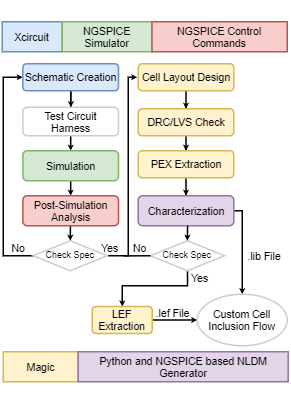

The diagram above was exported from draw.io. Its source (the exported page's mxGraphModel, read from the mxfile embedded in the PNG):
<mxGraphModel dx="716" dy="361" grid="1" gridSize="10" guides="1" tooltips="1" connect="1" arrows="1" fold="1" page="1" pageScale="1" pageWidth="827" pageHeight="1169" math="0" shadow="0">
  <root>
    <mxCell id="WIyWlLk6GJQsqaUBKTNV-0" />
    <mxCell id="WIyWlLk6GJQsqaUBKTNV-1" parent="WIyWlLk6GJQsqaUBKTNV-0" />
    <mxCell id="B87nzp2uGP9GjAAYTqWL-59" style="edgeStyle=orthogonalEdgeStyle;rounded=0;jumpSize=2;orthogonalLoop=1;jettySize=auto;html=1;entryX=0.5;entryY=0;entryDx=0;entryDy=0;startSize=1;endSize=1;fontSize=7;" edge="1" parent="WIyWlLk6GJQsqaUBKTNV-1" source="B87nzp2uGP9GjAAYTqWL-9" target="B87nzp2uGP9GjAAYTqWL-37">
      <mxGeometry relative="1" as="geometry" />
    </mxCell>
    <mxCell id="B87nzp2uGP9GjAAYTqWL-5" value="&lt;font style=&quot;font-size: 7px;&quot;&gt;Xcircuit&lt;/font&gt;" style="rounded=0;whiteSpace=wrap;html=1;strokeColor=#6c8ebf;fillColor=#dae8fc;fontSize=7;" vertex="1" parent="WIyWlLk6GJQsqaUBKTNV-1">
      <mxGeometry x="50" y="44" width="40" height="20" as="geometry" />
    </mxCell>
    <mxCell id="B87nzp2uGP9GjAAYTqWL-6" value="&lt;h6 style=&quot;font-size: 7px;&quot;&gt;&lt;font style=&quot;font-size: 7px; font-weight: normal;&quot;&gt;NGSPICE Simulator&lt;/font&gt;&lt;/h6&gt;" style="rounded=0;whiteSpace=wrap;html=1;strokeColor=#82b366;fillColor=#d5e8d4;fontSize=7;" vertex="1" parent="WIyWlLk6GJQsqaUBKTNV-1">
      <mxGeometry x="90" y="44" width="60" height="20" as="geometry" />
    </mxCell>
    <mxCell id="B87nzp2uGP9GjAAYTqWL-28" value="&lt;h6 style=&quot;font-size: 7px;&quot;&gt;&lt;font style=&quot;font-weight: normal; font-size: 7px;&quot;&gt;NGSPICE Control Commands&lt;/font&gt;&lt;/h6&gt;" style="rounded=0;whiteSpace=wrap;html=1;strokeColor=#b85450;fillColor=#f8cecc;fontSize=7;" vertex="1" parent="WIyWlLk6GJQsqaUBKTNV-1">
      <mxGeometry x="149.82" y="44" width="90.18" height="20" as="geometry" />
    </mxCell>
    <mxCell id="B87nzp2uGP9GjAAYTqWL-79" style="edgeStyle=orthogonalEdgeStyle;rounded=0;jumpSize=2;orthogonalLoop=1;jettySize=auto;html=1;exitX=0;exitY=0.5;exitDx=0;exitDy=0;entryX=0;entryY=0.5;entryDx=0;entryDy=0;startSize=1;endSize=1;fontSize=7;" edge="1" parent="WIyWlLk6GJQsqaUBKTNV-1" source="B87nzp2uGP9GjAAYTqWL-29" target="B87nzp2uGP9GjAAYTqWL-9">
      <mxGeometry relative="1" as="geometry" />
    </mxCell>
    <mxCell id="B87nzp2uGP9GjAAYTqWL-29" value="&lt;h6&gt;&lt;span style=&quot;font-weight: normal&quot;&gt;&lt;font style=&quot;font-size: 6px&quot;&gt;Check Spec&lt;/font&gt;&lt;/span&gt;&lt;/h6&gt;" style="rhombus;whiteSpace=wrap;html=1;strokeColor=#CCCCCC;align=center;fontSize=7;" vertex="1" parent="WIyWlLk6GJQsqaUBKTNV-1">
      <mxGeometry x="70.63" y="190" width="49.37" height="20" as="geometry" />
    </mxCell>
    <mxCell id="B87nzp2uGP9GjAAYTqWL-33" value="&lt;font style=&quot;font-size: 7px&quot;&gt;No&lt;br style=&quot;font-size: 7px;&quot;&gt;&lt;/font&gt;" style="text;html=1;strokeColor=none;fillColor=none;align=center;verticalAlign=middle;whiteSpace=wrap;rounded=0;fontSize=7;" vertex="1" parent="WIyWlLk6GJQsqaUBKTNV-1">
      <mxGeometry x="50.63" y="190" width="20" height="10" as="geometry" />
    </mxCell>
    <mxCell id="B87nzp2uGP9GjAAYTqWL-62" style="edgeStyle=orthogonalEdgeStyle;rounded=0;jumpSize=2;orthogonalLoop=1;jettySize=auto;html=1;startSize=1;endSize=1;fontSize=7;" edge="1" parent="WIyWlLk6GJQsqaUBKTNV-1" source="B87nzp2uGP9GjAAYTqWL-9" target="B87nzp2uGP9GjAAYTqWL-37">
      <mxGeometry relative="1" as="geometry" />
    </mxCell>
    <mxCell id="B87nzp2uGP9GjAAYTqWL-9" value="&lt;h6 style=&quot;font-size: 7px;&quot;&gt;&lt;span style=&quot;line-height: 0%; font-weight: normal; font-size: 7px;&quot;&gt;&lt;font style=&quot;font-size: 7px&quot;&gt;Schematic Creation&lt;/font&gt;&lt;/span&gt;&lt;/h6&gt;" style="rounded=1;whiteSpace=wrap;html=1;align=center;strokeColor=#6c8ebf;fillColor=#dae8fc;fontSize=7;" vertex="1" parent="WIyWlLk6GJQsqaUBKTNV-1">
      <mxGeometry x="63.75" y="72" width="63.75" height="18" as="geometry" />
    </mxCell>
    <mxCell id="B87nzp2uGP9GjAAYTqWL-71" style="edgeStyle=none;rounded=0;jumpSize=2;orthogonalLoop=1;jettySize=auto;html=1;entryX=0.5;entryY=0;entryDx=0;entryDy=0;startSize=1;endSize=1;fontSize=7;" edge="1" parent="WIyWlLk6GJQsqaUBKTNV-1" source="B87nzp2uGP9GjAAYTqWL-37" target="B87nzp2uGP9GjAAYTqWL-70">
      <mxGeometry relative="1" as="geometry" />
    </mxCell>
    <mxCell id="B87nzp2uGP9GjAAYTqWL-37" value="&lt;h6 style=&quot;font-size: 7px;&quot;&gt;&lt;span style=&quot;line-height: 0%; font-weight: normal; font-size: 7px;&quot;&gt;&lt;font style=&quot;font-size: 7px&quot;&gt;Test Circuit Harness&lt;/font&gt;&lt;/span&gt;&lt;/h6&gt;" style="rounded=1;whiteSpace=wrap;html=1;align=center;strokeColor=#CCCCCC;fontSize=7;" vertex="1" parent="WIyWlLk6GJQsqaUBKTNV-1">
      <mxGeometry x="63.75" y="101" width="63.75" height="19" as="geometry" />
    </mxCell>
    <mxCell id="B87nzp2uGP9GjAAYTqWL-74" style="edgeStyle=none;rounded=0;jumpSize=2;orthogonalLoop=1;jettySize=auto;html=1;entryX=0.5;entryY=0;entryDx=0;entryDy=0;startSize=1;endSize=1;fontSize=7;" edge="1" parent="WIyWlLk6GJQsqaUBKTNV-1" source="B87nzp2uGP9GjAAYTqWL-70" target="B87nzp2uGP9GjAAYTqWL-72">
      <mxGeometry relative="1" as="geometry" />
    </mxCell>
    <mxCell id="B87nzp2uGP9GjAAYTqWL-70" value="&lt;h6 style=&quot;font-size: 7px;&quot;&gt;&lt;span style=&quot;line-height: 0%; font-weight: normal; font-size: 7px;&quot;&gt;&lt;font style=&quot;font-size: 7px&quot;&gt;Simulation&lt;/font&gt;&lt;/span&gt;&lt;/h6&gt;" style="rounded=1;whiteSpace=wrap;html=1;align=center;strokeColor=#82b366;fillColor=#d5e8d4;fontSize=7;" vertex="1" parent="WIyWlLk6GJQsqaUBKTNV-1">
      <mxGeometry x="63.75" y="130" width="63.75" height="20" as="geometry" />
    </mxCell>
    <mxCell id="B87nzp2uGP9GjAAYTqWL-75" style="edgeStyle=none;rounded=0;jumpSize=2;orthogonalLoop=1;jettySize=auto;html=1;entryX=0.5;entryY=0;entryDx=0;entryDy=0;startSize=1;endSize=1;fontSize=7;" edge="1" parent="WIyWlLk6GJQsqaUBKTNV-1" source="B87nzp2uGP9GjAAYTqWL-72" target="B87nzp2uGP9GjAAYTqWL-29">
      <mxGeometry relative="1" as="geometry" />
    </mxCell>
    <mxCell id="B87nzp2uGP9GjAAYTqWL-72" value="&lt;h6 style=&quot;font-size: 7px;&quot;&gt;&lt;span style=&quot;line-height: 0%; font-weight: normal; font-size: 7px;&quot;&gt;&lt;font style=&quot;font-size: 7px&quot;&gt;Post-Simulation Analysis&lt;/font&gt;&lt;/span&gt;&lt;/h6&gt;" style="rounded=1;whiteSpace=wrap;html=1;align=center;strokeColor=#b85450;fillColor=#f8cecc;fontSize=7;" vertex="1" parent="WIyWlLk6GJQsqaUBKTNV-1">
      <mxGeometry x="63.75" y="160" width="63.75" height="20" as="geometry" />
    </mxCell>
    <mxCell id="B87nzp2uGP9GjAAYTqWL-73" style="edgeStyle=none;rounded=0;jumpSize=2;orthogonalLoop=1;jettySize=auto;html=1;exitX=0.5;exitY=0;exitDx=0;exitDy=0;startSize=1;endSize=1;fontSize=7;" edge="1" parent="WIyWlLk6GJQsqaUBKTNV-1" source="B87nzp2uGP9GjAAYTqWL-72" target="B87nzp2uGP9GjAAYTqWL-72">
      <mxGeometry relative="1" as="geometry" />
    </mxCell>
    <mxCell id="B87nzp2uGP9GjAAYTqWL-121" style="edgeStyle=orthogonalEdgeStyle;rounded=0;jumpSize=2;orthogonalLoop=1;jettySize=auto;html=1;entryX=0.5;entryY=0;entryDx=0;entryDy=0;startSize=1;endSize=1;fontSize=7;" edge="1" parent="WIyWlLk6GJQsqaUBKTNV-1" source="B87nzp2uGP9GjAAYTqWL-113" target="B87nzp2uGP9GjAAYTqWL-120">
      <mxGeometry relative="1" as="geometry" />
    </mxCell>
    <mxCell id="B87nzp2uGP9GjAAYTqWL-113" value="&lt;h6 style=&quot;font-size: 7px;&quot;&gt;&lt;span style=&quot;line-height: 0%; font-weight: normal; font-size: 7px;&quot;&gt;&lt;font style=&quot;font-size: 7px&quot;&gt;Cell Layout Design&lt;/font&gt;&lt;/span&gt;&lt;/h6&gt;" style="rounded=1;whiteSpace=wrap;html=1;align=center;strokeColor=#d6b656;fillColor=#fff2cc;fontSize=7;" vertex="1" parent="WIyWlLk6GJQsqaUBKTNV-1">
      <mxGeometry x="140.63" y="72" width="63.75" height="18" as="geometry" />
    </mxCell>
    <mxCell id="B87nzp2uGP9GjAAYTqWL-119" value="&lt;h6 style=&quot;font-size: 7px;&quot;&gt;&lt;font style=&quot;font-weight: normal; font-size: 7px;&quot;&gt;Magic&lt;/font&gt;&lt;/h6&gt;" style="rounded=0;whiteSpace=wrap;html=1;strokeColor=#d6b656;fillColor=#fff2cc;fontSize=7;" vertex="1" parent="WIyWlLk6GJQsqaUBKTNV-1">
      <mxGeometry x="50.63" y="264" width="50" height="20" as="geometry" />
    </mxCell>
    <mxCell id="B87nzp2uGP9GjAAYTqWL-123" style="edgeStyle=orthogonalEdgeStyle;rounded=0;jumpSize=2;orthogonalLoop=1;jettySize=auto;html=1;entryX=0.5;entryY=0;entryDx=0;entryDy=0;startSize=1;endSize=1;fontSize=7;" edge="1" parent="WIyWlLk6GJQsqaUBKTNV-1" source="B87nzp2uGP9GjAAYTqWL-120" target="B87nzp2uGP9GjAAYTqWL-122">
      <mxGeometry relative="1" as="geometry" />
    </mxCell>
    <mxCell id="B87nzp2uGP9GjAAYTqWL-120" value="&lt;h6 style=&quot;font-size: 7px;&quot;&gt;&lt;span style=&quot;line-height: 0%; font-weight: normal; font-size: 7px;&quot;&gt;&lt;font style=&quot;font-size: 7px&quot;&gt;DRC/LVS Check&lt;/font&gt;&lt;/span&gt;&lt;/h6&gt;" style="rounded=1;whiteSpace=wrap;html=1;align=center;strokeColor=#d6b656;fillColor=#fff2cc;fontSize=7;" vertex="1" parent="WIyWlLk6GJQsqaUBKTNV-1">
      <mxGeometry x="140.63" y="102" width="63.75" height="18" as="geometry" />
    </mxCell>
    <mxCell id="B87nzp2uGP9GjAAYTqWL-132" style="edgeStyle=orthogonalEdgeStyle;rounded=0;jumpSize=2;orthogonalLoop=1;jettySize=auto;html=1;entryX=0.5;entryY=0;entryDx=0;entryDy=0;startSize=1;endSize=1;fontSize=7;" edge="1" parent="WIyWlLk6GJQsqaUBKTNV-1" source="B87nzp2uGP9GjAAYTqWL-122" target="B87nzp2uGP9GjAAYTqWL-131">
      <mxGeometry relative="1" as="geometry" />
    </mxCell>
    <mxCell id="B87nzp2uGP9GjAAYTqWL-122" value="&lt;h6 style=&quot;font-size: 7px;&quot;&gt;&lt;span style=&quot;line-height: 0%; font-weight: normal; font-size: 7px;&quot;&gt;&lt;font style=&quot;font-size: 7px&quot;&gt;PEX Extraction&lt;/font&gt;&lt;/span&gt;&lt;/h6&gt;" style="rounded=1;whiteSpace=wrap;html=1;align=center;strokeColor=#d6b656;fillColor=#fff2cc;fontSize=7;" vertex="1" parent="WIyWlLk6GJQsqaUBKTNV-1">
      <mxGeometry x="140.63" y="130" width="63.75" height="18" as="geometry" />
    </mxCell>
    <mxCell id="B87nzp2uGP9GjAAYTqWL-169" style="edgeStyle=orthogonalEdgeStyle;rounded=0;jumpSize=1;orthogonalLoop=1;jettySize=auto;html=1;exitX=0.5;exitY=1;exitDx=0;exitDy=0;entryX=0.5;entryY=0;entryDx=0;entryDy=0;startSize=1;endSize=1;fontSize=7;" edge="1" parent="WIyWlLk6GJQsqaUBKTNV-1" source="B87nzp2uGP9GjAAYTqWL-124" target="B87nzp2uGP9GjAAYTqWL-143">
      <mxGeometry relative="1" as="geometry">
        <Array as="points">
          <mxPoint x="173" y="220" />
          <mxPoint x="130" y="220" />
        </Array>
      </mxGeometry>
    </mxCell>
    <mxCell id="B87nzp2uGP9GjAAYTqWL-124" value="&lt;h6&gt;&lt;span style=&quot;font-weight: normal&quot;&gt;&lt;font style=&quot;font-size: 6px&quot;&gt;Check Spec&lt;/font&gt;&lt;/span&gt;&lt;/h6&gt;" style="rhombus;whiteSpace=wrap;html=1;strokeColor=#CCCCCC;align=center;fontSize=7;" vertex="1" parent="WIyWlLk6GJQsqaUBKTNV-1">
      <mxGeometry x="148.82" y="190" width="49.37" height="20" as="geometry" />
    </mxCell>
    <mxCell id="B87nzp2uGP9GjAAYTqWL-159" style="edgeStyle=orthogonalEdgeStyle;rounded=0;jumpSize=2;orthogonalLoop=1;jettySize=auto;html=1;entryX=0.5;entryY=0;entryDx=0;entryDy=0;startSize=1;endSize=1;fontSize=7;" edge="1" parent="WIyWlLk6GJQsqaUBKTNV-1" source="B87nzp2uGP9GjAAYTqWL-131" target="B87nzp2uGP9GjAAYTqWL-157">
      <mxGeometry relative="1" as="geometry">
        <Array as="points">
          <mxPoint x="210" y="170" />
        </Array>
      </mxGeometry>
    </mxCell>
    <mxCell id="B87nzp2uGP9GjAAYTqWL-131" value="&lt;h6 style=&quot;font-size: 7px;&quot;&gt;&lt;span style=&quot;line-height: 0%; font-weight: normal; font-size: 7px;&quot;&gt;&lt;font style=&quot;font-size: 7px&quot;&gt;Characterization&lt;/font&gt;&lt;/span&gt;&lt;/h6&gt;" style="rounded=1;whiteSpace=wrap;html=1;align=center;strokeColor=#9673a6;fillColor=#e1d5e7;fontSize=7;" vertex="1" parent="WIyWlLk6GJQsqaUBKTNV-1">
      <mxGeometry x="140.63" y="160" width="63.75" height="20" as="geometry" />
    </mxCell>
    <mxCell id="B87nzp2uGP9GjAAYTqWL-137" style="edgeStyle=none;rounded=0;jumpSize=2;orthogonalLoop=1;jettySize=auto;html=1;entryX=0.5;entryY=0;entryDx=0;entryDy=0;startSize=1;endSize=1;fontSize=7;" edge="1" parent="WIyWlLk6GJQsqaUBKTNV-1">
      <mxGeometry relative="1" as="geometry">
        <mxPoint x="173.56" y="180.00000000000003" as="sourcePoint" />
        <mxPoint x="173.405" y="190.00000000000003" as="targetPoint" />
      </mxGeometry>
    </mxCell>
    <mxCell id="B87nzp2uGP9GjAAYTqWL-138" value="" style="endArrow=none;html=1;entryX=0;entryY=0.5;entryDx=0;entryDy=0;fontSize=7;exitX=0.942;exitY=1.009;exitDx=0;exitDy=0;exitPerimeter=0;" edge="1" parent="WIyWlLk6GJQsqaUBKTNV-1" source="B87nzp2uGP9GjAAYTqWL-142" target="B87nzp2uGP9GjAAYTqWL-124">
      <mxGeometry width="50" height="50" relative="1" as="geometry">
        <mxPoint x="130" y="205" as="sourcePoint" />
        <mxPoint x="130" y="140" as="targetPoint" />
        <Array as="points" />
      </mxGeometry>
    </mxCell>
    <mxCell id="B87nzp2uGP9GjAAYTqWL-139" value="&lt;font style=&quot;font-size: 7px&quot;&gt;No&lt;br style=&quot;font-size: 7px;&quot;&gt;&lt;/font&gt;" style="text;html=1;strokeColor=none;fillColor=none;align=center;verticalAlign=middle;whiteSpace=wrap;rounded=0;fontSize=7;" vertex="1" parent="WIyWlLk6GJQsqaUBKTNV-1">
      <mxGeometry x="132" y="190" width="20" height="10" as="geometry" />
    </mxCell>
    <mxCell id="B87nzp2uGP9GjAAYTqWL-141" value="&lt;h6 style=&quot;font-size: 7px&quot;&gt;&lt;font style=&quot;font-weight: normal ; font-size: 7px&quot;&gt;Python and NGSPICE based NLDM Generator&lt;/font&gt;&lt;/h6&gt;" style="rounded=0;whiteSpace=wrap;html=1;strokeColor=#9673a6;fillColor=#e1d5e7;fontSize=7;" vertex="1" parent="WIyWlLk6GJQsqaUBKTNV-1">
      <mxGeometry x="100.63" y="264" width="140" height="20" as="geometry" />
    </mxCell>
    <mxCell id="B87nzp2uGP9GjAAYTqWL-153" style="edgeStyle=orthogonalEdgeStyle;rounded=0;jumpSize=1;orthogonalLoop=1;jettySize=auto;html=1;exitX=0.431;exitY=0.996;exitDx=0;exitDy=0;startSize=1;endSize=1;fontSize=7;exitPerimeter=0;" edge="1" parent="WIyWlLk6GJQsqaUBKTNV-1" source="B87nzp2uGP9GjAAYTqWL-142">
      <mxGeometry relative="1" as="geometry">
        <mxPoint x="123.75999999999999" y="199.76000000000005" as="sourcePoint" />
        <mxPoint x="140" y="81" as="targetPoint" />
        <Array as="points">
          <mxPoint x="134" y="200" />
          <mxPoint x="134" y="81" />
        </Array>
      </mxGeometry>
    </mxCell>
    <mxCell id="B87nzp2uGP9GjAAYTqWL-142" value="&lt;font style=&quot;font-size: 7px&quot;&gt;Yes&lt;br style=&quot;font-size: 7px&quot;&gt;&lt;/font&gt;" style="text;html=1;strokeColor=none;fillColor=none;align=center;verticalAlign=middle;whiteSpace=wrap;rounded=0;fontSize=7;" vertex="1" parent="WIyWlLk6GJQsqaUBKTNV-1">
      <mxGeometry x="112" y="190" width="20" height="10" as="geometry" />
    </mxCell>
    <mxCell id="B87nzp2uGP9GjAAYTqWL-158" style="edgeStyle=orthogonalEdgeStyle;rounded=0;jumpSize=2;orthogonalLoop=1;jettySize=auto;html=1;entryX=0;entryY=0.5;entryDx=0;entryDy=0;startSize=1;endSize=1;fontSize=7;" edge="1" parent="WIyWlLk6GJQsqaUBKTNV-1" source="B87nzp2uGP9GjAAYTqWL-143" target="B87nzp2uGP9GjAAYTqWL-157">
      <mxGeometry relative="1" as="geometry" />
    </mxCell>
    <mxCell id="B87nzp2uGP9GjAAYTqWL-143" value="&lt;h6 style=&quot;font-size: 7px&quot;&gt;&lt;span style=&quot;line-height: 0% ; font-weight: normal ; font-size: 7px&quot;&gt;&lt;font style=&quot;font-size: 7px&quot;&gt;LEF Extraction&lt;/font&gt;&lt;/span&gt;&lt;/h6&gt;" style="rounded=1;whiteSpace=wrap;html=1;align=center;strokeColor=#d6b656;fillColor=#fff2cc;fontSize=7;" vertex="1" parent="WIyWlLk6GJQsqaUBKTNV-1">
      <mxGeometry x="109.99999999999999" y="233.83" width="40" height="18" as="geometry" />
    </mxCell>
    <mxCell id="B87nzp2uGP9GjAAYTqWL-156" value="&lt;font style=&quot;font-size: 7px&quot;&gt;Yes&lt;br style=&quot;font-size: 7px&quot;&gt;&lt;/font&gt;" style="text;html=1;strokeColor=none;fillColor=none;align=center;verticalAlign=middle;whiteSpace=wrap;rounded=0;fontSize=7;" vertex="1" parent="WIyWlLk6GJQsqaUBKTNV-1">
      <mxGeometry x="172" y="210" width="20" height="10" as="geometry" />
    </mxCell>
    <mxCell id="B87nzp2uGP9GjAAYTqWL-157" value="Custom Cell Inclusion Flow" style="ellipse;whiteSpace=wrap;html=1;strokeColor=#CCCCCC;fontSize=7;" vertex="1" parent="WIyWlLk6GJQsqaUBKTNV-1">
      <mxGeometry x="180" y="225.66" width="60" height="34.34" as="geometry" />
    </mxCell>
    <mxCell id="B87nzp2uGP9GjAAYTqWL-162" value="&lt;font style=&quot;font-size: 7px&quot;&gt;.lib File&lt;br style=&quot;font-size: 7px&quot;&gt;&lt;/font&gt;" style="text;html=1;strokeColor=none;fillColor=none;align=center;verticalAlign=middle;whiteSpace=wrap;rounded=0;fontSize=7;" vertex="1" parent="WIyWlLk6GJQsqaUBKTNV-1">
      <mxGeometry x="210" y="195" width="30" height="10" as="geometry" />
    </mxCell>
    <mxCell id="B87nzp2uGP9GjAAYTqWL-163" value="&lt;font style=&quot;font-size: 7px&quot;&gt;.lef File&lt;br style=&quot;font-size: 7px&quot;&gt;&lt;/font&gt;" style="text;html=1;strokeColor=none;fillColor=none;align=center;verticalAlign=middle;whiteSpace=wrap;rounded=0;fontSize=7;" vertex="1" parent="WIyWlLk6GJQsqaUBKTNV-1">
      <mxGeometry x="148.82" y="230.83" width="30" height="13.83" as="geometry" />
    </mxCell>
  </root>
</mxGraphModel>